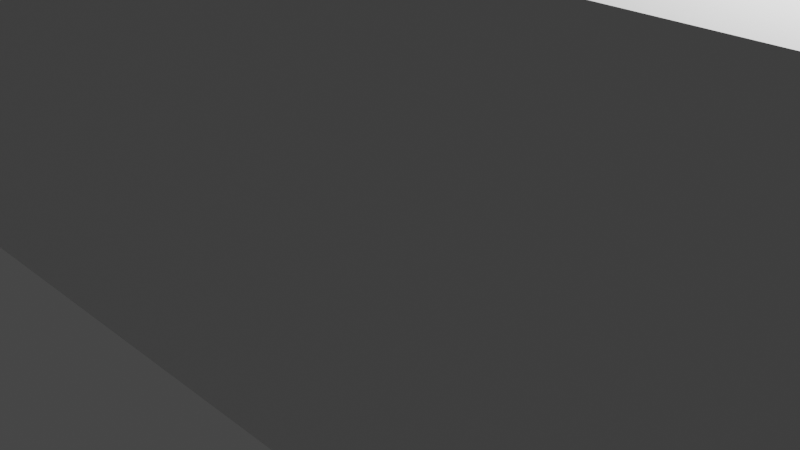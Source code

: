 # Source: top_wall.blend  (saved by Blender 2.90.8; exported with 4.5.12 LTS)
import bpy
from mathutils import Matrix  # noqa: F401  (used for matrix-valued properties, if any)

bpy.ops.wm.read_factory_settings(use_empty=True)
scene = bpy.context.scene
scene.name = 'Scene'

# ---- collections
col_collection = bpy.data.collections.new('Collection'); scene.collection.children.link(col_collection)

# ---- materials (node trees are filled in below, after node groups)
mat_material = bpy.data.materials.new('Material')
mat_material.alpha_threshold = 0.0
mat_material.use_transparent_shadow = False
mat_material.line_color = (0.0, 0.0, 0.0, 1.0)

# ---- material node trees
mat_material.use_nodes = True; mat_material.node_tree.nodes.clear()
_N = mat_material.node_tree.nodes; _L = mat_material.node_tree.links
n0 = _N.new('ShaderNodeOutputMaterial'); n0.name = 'Material Output'; n0.location = (300, 300)
n1 = _N.new('ShaderNodeBsdfPrincipled'); n1.name = 'Principled BSDF'; n1.location = (10, 300)
n1.distribution = 'GGX'
n1.subsurface_method = 'BURLEY'
n1.inputs[2].default_value = 0.4
n1.inputs[3].default_value = 1.45
n1.inputs[27].default_value = (0.0, 0.0, 0.0, 1.0)
n1.inputs[28].default_value = 1.0
_L.new(n1.outputs[0], n0.inputs[0])
n0.is_active_output = True

# ---- world
world_world = bpy.data.worlds.new('World'); scene.world = world_world
world_world.use_nodes = True; world_world.node_tree.nodes.clear()
_N = world_world.node_tree.nodes; _L = world_world.node_tree.links
n0 = _N.new('ShaderNodeOutputWorld'); n0.name = 'World Output'; n0.location = (300, 300)
n1 = _N.new('ShaderNodeBackground'); n1.name = 'Background'; n1.location = (10, 300)
n1.inputs[0].default_value = (0.05088, 0.05088, 0.05088, 1.0)
_L.new(n1.outputs[0], n0.inputs[0])
n0.is_active_output = True
world_world.color = (0.05088, 0.05088, 0.05088)
world_world.use_sun_shadow = False
world_world.sun_shadow_jitter_overblur = 0.0

# ---- cameras
cam_camera = bpy.data.cameras.new('Camera')
cam_camera.clip_end = 100.0
cam_camera.ortho_scale = 7.314

# ---- lights
light_light = bpy.data.lights.new('Light', 'POINT')
light_light.transmission_factor = 0.0
light_light.energy = 1000.0
light_light.shadow_soft_size = 0.1
light_light.shadow_maximum_resolution = 0.006
light_light.use_absolute_resolution = True

# ---- meshes
me_cube = bpy.data.meshes.new('Cube')
me_cube.from_pydata([(0.9914, 29.97, 2.995), (0.9914, 29.97, -2.989), (0.9914, -29.97, 2.995), (0.9914, -29.97, -2.989), (-0.9914, -29.97, -2.989), (-0.9914, 29.97, 2.995), (-0.9914, 29.97, -2.989), (-0.9914, -29.97, 2.995)], [], [(6, 1, 3, 4), (1, 0, 2, 3), (6, 5, 0, 1), (0, 5, 7, 2), (3, 2, 7, 4), (6, 4, 7, 5)])
_uv = me_cube.uv_layers.new(name='UVMap')
_uv.uv.foreach_set('vector', [0.3125, 0.5, 0.375, 0.5, 0.375, 0.75, 0.3125, 0.75, 0.375, 0.5, 0.625, 0.5, 0.625, 0.75, 0.375, 0.75, 0.375, 0.4375, 0.625, 0.4375, 0.625, 0.5, 0.375, 0.5, 0.625, 0.5, 0.6875, 0.5, 0.6875, 0.75, 0.625, 0.75, 0.375, 0.75, 0.625, 0.75, 0.625, 0.8125, 0.375, 0.8125, 0.3125, 0.5, 0.3125, 0.75, 0.6875, 0.75, 0.6875, 0.5])
me_cube.materials.append(mat_material)
me_cube.use_remesh_preserve_volume = False
me_cube.use_remesh_preserve_attributes = False
me_cube.use_mirror_vertex_groups = False
me_cube.update()

# ---- objects
ob_cube = bpy.data.objects.new('Cube', me_cube)
ob_light = bpy.data.objects.new('Light', light_light)
ob_camera = bpy.data.objects.new('Camera', cam_camera)

# ---- transforms, parenting, visibility, modifiers, constraints
ob_cube.location = (0.0, 0.0, 0.0)
ob_cube.rotation_euler = (0.0, -0.0, 1.571)
ob_cube.lock_rotations_4d = False
ob_cube.empty_display_type = 'ARROWS'
ob_cube.lineart.crease_threshold = 0.0
ob_light.location = (4.076, 1.005, 5.904)
ob_light.rotation_euler = (0.6503, 0.05522, 1.866)
ob_light.lock_rotations_4d = False
ob_light.empty_display_type = 'ARROWS'
ob_light.color = (0.0, 0.0, 0.0, 0.0)
ob_light.lineart.crease_threshold = 0.0
ob_camera.location = (7.359, -6.926, 4.958)
ob_camera.rotation_euler = (1.109, -0.0, 0.8149)
ob_camera.lock_rotations_4d = False
ob_camera.empty_display_type = 'ARROWS'
ob_camera.color = (0.0, 0.0, 0.0, 0.0)
ob_camera.display_type = 'WIRE'
ob_camera.lineart.crease_threshold = 0.0

# ---- collection membership
col_collection.objects.link(ob_cube)
col_collection.objects.link(ob_light)
col_collection.objects.link(ob_camera)

# ---- scene / render settings (as saved in the file)
scene.camera = ob_camera
scene.frame_start = 1; scene.frame_end = 250; scene.frame_set(1)
scene.render.engine = 'BLENDER_EEVEE_NEXT'
scene.cycles.use_denoising = False
scene.cycles.samples = 128
scene.cycles.sampling_pattern = 'TABULATED_SOBOL'
scene.cycles.use_adaptive_sampling = False
scene.cycles.use_light_tree = False
scene.view_settings.view_transform = 'Filmic'
bpy.context.view_layer.update()
